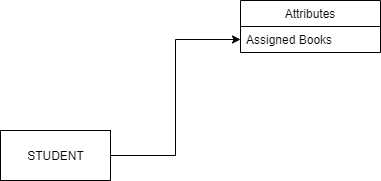

The diagram above was exported from draw.io. Its source (the exported page's mxGraphModel, read from the mxfile embedded in the PNG):
<mxGraphModel dx="868" dy="450" grid="1" gridSize="10" guides="1" tooltips="1" connect="1" arrows="1" fold="1" page="1" pageScale="1" pageWidth="827" pageHeight="1169" math="0" shadow="0">
  <root>
    <mxCell id="0" />
    <mxCell id="1" parent="0" />
    <mxCell id="EAypy9A_tNSm17L0Yp7I-10" style="edgeStyle=elbowEdgeStyle;rounded=0;orthogonalLoop=1;jettySize=auto;html=1;exitX=1;exitY=0.5;exitDx=0;exitDy=0;entryX=0;entryY=0.5;entryDx=0;entryDy=0;" parent="1" source="EAypy9A_tNSm17L0Yp7I-3" edge="1">
      <mxGeometry relative="1" as="geometry">
        <mxPoint x="310" y="549" as="targetPoint" />
      </mxGeometry>
    </mxCell>
    <mxCell id="EAypy9A_tNSm17L0Yp7I-3" value="STUDENT" style="html=1;" parent="1" vertex="1">
      <mxGeometry x="70" y="640" width="110" height="50" as="geometry" />
    </mxCell>
    <mxCell id="EAypy9A_tNSm17L0Yp7I-4" value="Attributes" style="swimlane;fontStyle=0;childLayout=stackLayout;horizontal=1;startSize=26;horizontalStack=0;resizeParent=1;resizeParentMax=0;resizeLast=0;collapsible=1;marginBottom=0;direction=east;" parent="1" vertex="1">
      <mxGeometry x="310" y="510" width="140" height="52" as="geometry">
        <mxRectangle x="300" y="30" width="80" height="26" as="alternateBounds" />
      </mxGeometry>
    </mxCell>
    <mxCell id="EAypy9A_tNSm17L0Yp7I-7" value="Assigned Books " style="text;strokeColor=none;fillColor=none;align=left;verticalAlign=top;spacingLeft=4;spacingRight=4;overflow=hidden;rotatable=0;points=[[0,0.5],[1,0.5]];portConstraint=eastwest;" parent="EAypy9A_tNSm17L0Yp7I-4" vertex="1">
      <mxGeometry y="26" width="140" height="26" as="geometry" />
    </mxCell>
  </root>
</mxGraphModel>